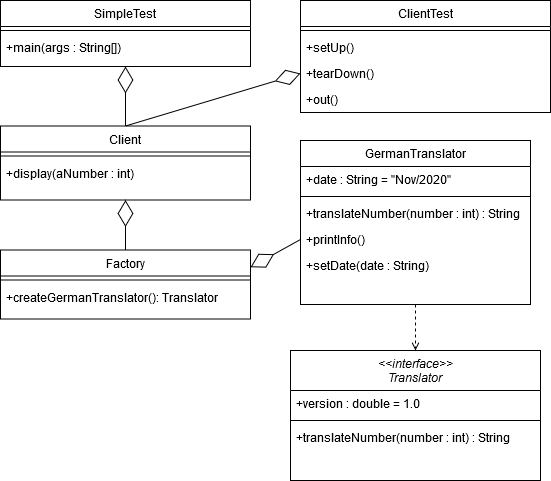

The diagram above was exported from draw.io. Its source (the exported page's mxGraphModel, read from the mxfile embedded in the PNG):
<mxGraphModel dx="1422" dy="791" grid="1" gridSize="10" guides="1" tooltips="1" connect="1" arrows="1" fold="1" page="1" pageScale="1" pageWidth="827" pageHeight="1169" math="0" shadow="0">
  <root>
    <mxCell id="WIyWlLk6GJQsqaUBKTNV-0" />
    <mxCell id="WIyWlLk6GJQsqaUBKTNV-1" parent="WIyWlLk6GJQsqaUBKTNV-0" />
    <mxCell id="zkfFHV4jXpPFQw0GAbJ--0" value="GermanTranslator" style="swimlane;fontStyle=0;align=center;verticalAlign=top;childLayout=stackLayout;horizontal=1;startSize=26;horizontalStack=0;resizeParent=1;resizeLast=0;collapsible=1;marginBottom=0;rounded=0;shadow=0;strokeWidth=1;fillColor=#FFFFFF;" parent="WIyWlLk6GJQsqaUBKTNV-1" vertex="1">
      <mxGeometry x="470" y="260" width="230" height="164" as="geometry">
        <mxRectangle x="230" y="140" width="160" height="26" as="alternateBounds" />
      </mxGeometry>
    </mxCell>
    <mxCell id="zkfFHV4jXpPFQw0GAbJ--1" value="+date : String = &quot;Nov/2020&quot;" style="text;align=left;verticalAlign=top;spacingLeft=4;spacingRight=4;overflow=hidden;rotatable=0;points=[[0,0.5],[1,0.5]];portConstraint=eastwest;" parent="zkfFHV4jXpPFQw0GAbJ--0" vertex="1">
      <mxGeometry y="26" width="230" height="26" as="geometry" />
    </mxCell>
    <mxCell id="zkfFHV4jXpPFQw0GAbJ--4" value="" style="line;html=1;strokeWidth=1;align=left;verticalAlign=middle;spacingTop=-1;spacingLeft=3;spacingRight=3;rotatable=0;labelPosition=right;points=[];portConstraint=eastwest;" parent="zkfFHV4jXpPFQw0GAbJ--0" vertex="1">
      <mxGeometry y="52" width="230" height="8" as="geometry" />
    </mxCell>
    <mxCell id="ljvNuny61QP0C0lNO7Lz-2" value="+translateNumber(number : int) : String " style="text;align=left;verticalAlign=top;spacingLeft=4;spacingRight=4;overflow=hidden;rotatable=0;points=[[0,0.5],[1,0.5]];portConstraint=eastwest;" parent="zkfFHV4jXpPFQw0GAbJ--0" vertex="1">
      <mxGeometry y="60" width="230" height="26" as="geometry" />
    </mxCell>
    <mxCell id="ljvNuny61QP0C0lNO7Lz-3" value="+printInfo() " style="text;align=left;verticalAlign=top;spacingLeft=4;spacingRight=4;overflow=hidden;rotatable=0;points=[[0,0.5],[1,0.5]];portConstraint=eastwest;" parent="zkfFHV4jXpPFQw0GAbJ--0" vertex="1">
      <mxGeometry y="86" width="230" height="26" as="geometry" />
    </mxCell>
    <mxCell id="ljvNuny61QP0C0lNO7Lz-4" value="+setDate(date : String)" style="text;align=left;verticalAlign=top;spacingLeft=4;spacingRight=4;overflow=hidden;rotatable=0;points=[[0,0.5],[1,0.5]];portConstraint=eastwest;" parent="zkfFHV4jXpPFQw0GAbJ--0" vertex="1">
      <mxGeometry y="112" width="230" height="26" as="geometry" />
    </mxCell>
    <mxCell id="zkfFHV4jXpPFQw0GAbJ--6" value="Client" style="swimlane;fontStyle=0;align=center;verticalAlign=top;childLayout=stackLayout;horizontal=1;startSize=26;horizontalStack=0;resizeParent=1;resizeLast=0;collapsible=1;marginBottom=0;rounded=0;shadow=0;strokeWidth=1;fillColor=#FFFFFF;" parent="WIyWlLk6GJQsqaUBKTNV-1" vertex="1">
      <mxGeometry x="170" y="245.5" width="250" height="74" as="geometry">
        <mxRectangle x="130" y="380" width="160" height="26" as="alternateBounds" />
      </mxGeometry>
    </mxCell>
    <mxCell id="zkfFHV4jXpPFQw0GAbJ--9" value="" style="line;html=1;strokeWidth=1;align=left;verticalAlign=middle;spacingTop=-1;spacingLeft=3;spacingRight=3;rotatable=0;labelPosition=right;points=[];portConstraint=eastwest;" parent="zkfFHV4jXpPFQw0GAbJ--6" vertex="1">
      <mxGeometry y="26" width="250" height="8" as="geometry" />
    </mxCell>
    <mxCell id="ljvNuny61QP0C0lNO7Lz-11" value="+display(aNumber : int) " style="text;align=left;verticalAlign=top;spacingLeft=4;spacingRight=4;overflow=hidden;rotatable=0;points=[[0,0.5],[1,0.5]];portConstraint=eastwest;" parent="zkfFHV4jXpPFQw0GAbJ--6" vertex="1">
      <mxGeometry y="34" width="250" height="26" as="geometry" />
    </mxCell>
    <mxCell id="zkfFHV4jXpPFQw0GAbJ--17" value="&lt;&lt;interface&gt;&gt;&#10;Translator&#10;" style="swimlane;fontStyle=2;align=center;verticalAlign=top;childLayout=stackLayout;horizontal=1;startSize=40;horizontalStack=0;resizeParent=1;resizeLast=0;collapsible=1;marginBottom=0;rounded=0;shadow=0;strokeWidth=1;fillColor=#FFFFFF;" parent="WIyWlLk6GJQsqaUBKTNV-1" vertex="1">
      <mxGeometry x="460" y="470" width="250" height="130" as="geometry">
        <mxRectangle x="550" y="140" width="160" height="26" as="alternateBounds" />
      </mxGeometry>
    </mxCell>
    <mxCell id="zkfFHV4jXpPFQw0GAbJ--18" value="+version : double = 1.0" style="text;align=left;verticalAlign=top;spacingLeft=4;spacingRight=4;overflow=hidden;rotatable=0;points=[[0,0.5],[1,0.5]];portConstraint=eastwest;" parent="zkfFHV4jXpPFQw0GAbJ--17" vertex="1">
      <mxGeometry y="40" width="250" height="26" as="geometry" />
    </mxCell>
    <mxCell id="zkfFHV4jXpPFQw0GAbJ--23" value="" style="line;html=1;strokeWidth=1;align=left;verticalAlign=middle;spacingTop=-1;spacingLeft=3;spacingRight=3;rotatable=0;labelPosition=right;points=[];portConstraint=eastwest;" parent="zkfFHV4jXpPFQw0GAbJ--17" vertex="1">
      <mxGeometry y="66" width="250" height="8" as="geometry" />
    </mxCell>
    <mxCell id="zkfFHV4jXpPFQw0GAbJ--24" value="+translateNumber(number : int) : String " style="text;align=left;verticalAlign=top;spacingLeft=4;spacingRight=4;overflow=hidden;rotatable=0;points=[[0,0.5],[1,0.5]];portConstraint=eastwest;" parent="zkfFHV4jXpPFQw0GAbJ--17" vertex="1">
      <mxGeometry y="74" width="250" height="26" as="geometry" />
    </mxCell>
    <mxCell id="zkfFHV4jXpPFQw0GAbJ--26" value="" style="endArrow=open;shadow=0;strokeWidth=1;rounded=0;endFill=1;edgeStyle=elbowEdgeStyle;elbow=vertical;dashed=1;" parent="WIyWlLk6GJQsqaUBKTNV-1" source="zkfFHV4jXpPFQw0GAbJ--0" target="zkfFHV4jXpPFQw0GAbJ--17" edge="1">
      <mxGeometry x="0.5" y="41" relative="1" as="geometry">
        <mxPoint x="290" y="202" as="sourcePoint" />
        <mxPoint x="450" y="202" as="targetPoint" />
        <mxPoint x="-40" y="32" as="offset" />
      </mxGeometry>
    </mxCell>
    <mxCell id="ljvNuny61QP0C0lNO7Lz-5" value="Factory" style="swimlane;fontStyle=0;align=center;verticalAlign=top;childLayout=stackLayout;horizontal=1;startSize=26;horizontalStack=0;resizeParent=1;resizeLast=0;collapsible=1;marginBottom=0;rounded=0;shadow=0;strokeWidth=1;fillColor=#FFFFFF;" parent="WIyWlLk6GJQsqaUBKTNV-1" vertex="1">
      <mxGeometry x="170" y="369.5" width="250" height="69" as="geometry">
        <mxRectangle x="230" y="140" width="160" height="26" as="alternateBounds" />
      </mxGeometry>
    </mxCell>
    <mxCell id="ljvNuny61QP0C0lNO7Lz-7" value="" style="line;html=1;strokeWidth=1;align=left;verticalAlign=middle;spacingTop=-1;spacingLeft=3;spacingRight=3;rotatable=0;labelPosition=right;points=[];portConstraint=eastwest;" parent="ljvNuny61QP0C0lNO7Lz-5" vertex="1">
      <mxGeometry y="26" width="250" height="8" as="geometry" />
    </mxCell>
    <mxCell id="ljvNuny61QP0C0lNO7Lz-8" value="+createGermanTranslator(): Translator" style="text;align=left;verticalAlign=top;spacingLeft=4;spacingRight=4;overflow=hidden;rotatable=0;points=[[0,0.5],[1,0.5]];portConstraint=eastwest;" parent="ljvNuny61QP0C0lNO7Lz-5" vertex="1">
      <mxGeometry y="34" width="250" height="26" as="geometry" />
    </mxCell>
    <mxCell id="ljvNuny61QP0C0lNO7Lz-12" value="ClientTest" style="swimlane;fontStyle=0;align=center;verticalAlign=top;childLayout=stackLayout;horizontal=1;startSize=26;horizontalStack=0;resizeParent=1;resizeLast=0;collapsible=1;marginBottom=0;rounded=0;shadow=0;strokeWidth=1;fillColor=#FFFFFF;" parent="WIyWlLk6GJQsqaUBKTNV-1" vertex="1">
      <mxGeometry x="470" y="120" width="250" height="112" as="geometry">
        <mxRectangle x="230" y="140" width="160" height="26" as="alternateBounds" />
      </mxGeometry>
    </mxCell>
    <mxCell id="ljvNuny61QP0C0lNO7Lz-13" value="" style="line;html=1;strokeWidth=1;align=left;verticalAlign=middle;spacingTop=-1;spacingLeft=3;spacingRight=3;rotatable=0;labelPosition=right;points=[];portConstraint=eastwest;" parent="ljvNuny61QP0C0lNO7Lz-12" vertex="1">
      <mxGeometry y="26" width="250" height="8" as="geometry" />
    </mxCell>
    <mxCell id="ljvNuny61QP0C0lNO7Lz-14" value="+setUp()" style="text;align=left;verticalAlign=top;spacingLeft=4;spacingRight=4;overflow=hidden;rotatable=0;points=[[0,0.5],[1,0.5]];portConstraint=eastwest;" parent="ljvNuny61QP0C0lNO7Lz-12" vertex="1">
      <mxGeometry y="34" width="250" height="26" as="geometry" />
    </mxCell>
    <mxCell id="ljvNuny61QP0C0lNO7Lz-20" value="+tearDown()" style="text;align=left;verticalAlign=top;spacingLeft=4;spacingRight=4;overflow=hidden;rotatable=0;points=[[0,0.5],[1,0.5]];portConstraint=eastwest;" parent="ljvNuny61QP0C0lNO7Lz-12" vertex="1">
      <mxGeometry y="60" width="250" height="26" as="geometry" />
    </mxCell>
    <mxCell id="ljvNuny61QP0C0lNO7Lz-15" value="+out()" style="text;align=left;verticalAlign=top;spacingLeft=4;spacingRight=4;overflow=hidden;rotatable=0;points=[[0,0.5],[1,0.5]];portConstraint=eastwest;" parent="ljvNuny61QP0C0lNO7Lz-12" vertex="1">
      <mxGeometry y="86" width="250" height="26" as="geometry" />
    </mxCell>
    <mxCell id="ljvNuny61QP0C0lNO7Lz-21" value="SimpleTest" style="swimlane;fontStyle=0;align=center;verticalAlign=top;childLayout=stackLayout;horizontal=1;startSize=26;horizontalStack=0;resizeParent=1;resizeLast=0;collapsible=1;marginBottom=0;rounded=0;shadow=0;strokeWidth=1;fillColor=#FFFFFF;" parent="WIyWlLk6GJQsqaUBKTNV-1" vertex="1">
      <mxGeometry x="170" y="120" width="250" height="66" as="geometry">
        <mxRectangle x="230" y="140" width="160" height="26" as="alternateBounds" />
      </mxGeometry>
    </mxCell>
    <mxCell id="ljvNuny61QP0C0lNO7Lz-22" value="" style="line;html=1;strokeWidth=1;align=left;verticalAlign=middle;spacingTop=-1;spacingLeft=3;spacingRight=3;rotatable=0;labelPosition=right;points=[];portConstraint=eastwest;" parent="ljvNuny61QP0C0lNO7Lz-21" vertex="1">
      <mxGeometry y="26" width="250" height="8" as="geometry" />
    </mxCell>
    <mxCell id="ljvNuny61QP0C0lNO7Lz-23" value="+main(args : String[])" style="text;align=left;verticalAlign=top;spacingLeft=4;spacingRight=4;overflow=hidden;rotatable=0;points=[[0,0.5],[1,0.5]];portConstraint=eastwest;" parent="ljvNuny61QP0C0lNO7Lz-21" vertex="1">
      <mxGeometry y="34" width="250" height="26" as="geometry" />
    </mxCell>
    <mxCell id="psYUZl3rpf6wQUt6WQAj-0" value="" style="endArrow=diamondThin;endFill=0;endSize=24;html=1;entryX=0.5;entryY=1;entryDx=0;entryDy=0;exitX=0.5;exitY=0;exitDx=0;exitDy=0;" edge="1" parent="WIyWlLk6GJQsqaUBKTNV-1" source="ljvNuny61QP0C0lNO7Lz-5" target="zkfFHV4jXpPFQw0GAbJ--6">
      <mxGeometry width="160" relative="1" as="geometry">
        <mxPoint x="104" y="755.5" as="sourcePoint" />
        <mxPoint x="264" y="755.5" as="targetPoint" />
      </mxGeometry>
    </mxCell>
    <mxCell id="psYUZl3rpf6wQUt6WQAj-1" value="" style="endArrow=diamondThin;endFill=0;endSize=24;html=1;entryX=1;entryY=0.25;entryDx=0;entryDy=0;exitX=0;exitY=0.5;exitDx=0;exitDy=0;" edge="1" parent="WIyWlLk6GJQsqaUBKTNV-1" source="ljvNuny61QP0C0lNO7Lz-3" target="ljvNuny61QP0C0lNO7Lz-5">
      <mxGeometry width="160" relative="1" as="geometry">
        <mxPoint x="430" y="350" as="sourcePoint" />
        <mxPoint x="410" y="240" as="targetPoint" />
      </mxGeometry>
    </mxCell>
    <mxCell id="psYUZl3rpf6wQUt6WQAj-2" value="" style="endArrow=diamondThin;endFill=0;endSize=24;html=1;entryX=0.5;entryY=1;entryDx=0;entryDy=0;exitX=0.5;exitY=0;exitDx=0;exitDy=0;" edge="1" parent="WIyWlLk6GJQsqaUBKTNV-1" source="zkfFHV4jXpPFQw0GAbJ--6" target="ljvNuny61QP0C0lNO7Lz-21">
      <mxGeometry width="160" relative="1" as="geometry">
        <mxPoint x="230" y="540" as="sourcePoint" />
        <mxPoint x="390" y="540" as="targetPoint" />
      </mxGeometry>
    </mxCell>
    <mxCell id="psYUZl3rpf6wQUt6WQAj-3" value="" style="endArrow=diamondThin;endFill=0;endSize=24;html=1;entryX=0;entryY=0.5;entryDx=0;entryDy=0;exitX=0.5;exitY=0;exitDx=0;exitDy=0;" edge="1" parent="WIyWlLk6GJQsqaUBKTNV-1" source="zkfFHV4jXpPFQw0GAbJ--6" target="ljvNuny61QP0C0lNO7Lz-20">
      <mxGeometry width="160" relative="1" as="geometry">
        <mxPoint x="190" y="560" as="sourcePoint" />
        <mxPoint x="350" y="560" as="targetPoint" />
      </mxGeometry>
    </mxCell>
  </root>
</mxGraphModel>